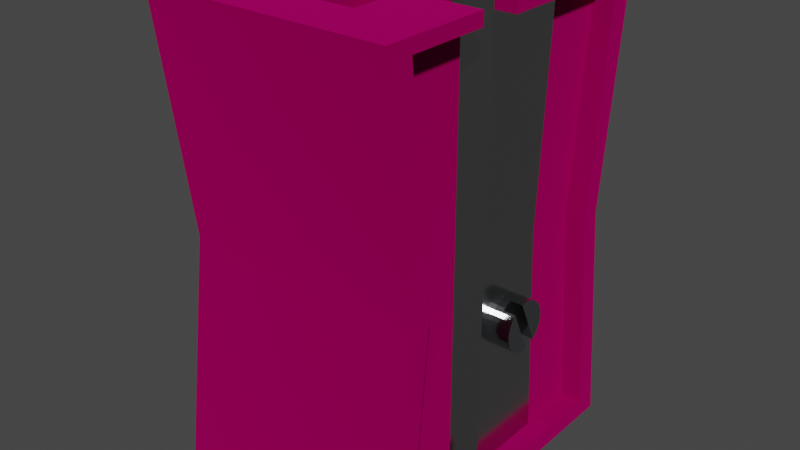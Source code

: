 # Source: sharpener.blend  (saved by Blender 2.91.10; exported with 4.5.12 LTS)
import bpy
from mathutils import Matrix  # noqa: F401  (used for matrix-valued properties, if any)

bpy.ops.wm.read_factory_settings(use_empty=True)
scene = bpy.context.scene
scene.name = 'Scene'

# ---- collections
col_collection = bpy.data.collections.new('Collection'); scene.collection.children.link(col_collection)

# ---- materials (node trees are filled in below, after node groups)
mat_material = bpy.data.materials.new('Material')
mat_material.alpha_threshold = 0.0
mat_material.use_transparent_shadow = False
mat_material.line_color = (0.0, 0.0, 0.0, 1.0)
mat_material_002 = bpy.data.materials.new('Material.002')
mat_material_002.use_transparent_shadow = False
mat_material_003 = bpy.data.materials.new('Material.003')
mat_material_003.use_transparent_shadow = False
mat_material_004 = bpy.data.materials.new('Material.004')
mat_material_004.use_transparent_shadow = False
mat_material_005 = bpy.data.materials.new('Material.005')
mat_material_005.use_transparent_shadow = False
mat_material_006 = bpy.data.materials.new('Material.006')
mat_material_006.use_transparent_shadow = False

# ---- material node trees
mat_material.use_nodes = True; mat_material.node_tree.nodes.clear()
_N = mat_material.node_tree.nodes; _L = mat_material.node_tree.links
n0 = _N.new('ShaderNodeOutputMaterial'); n0.name = 'Material Output'; n0.location = (300, 300)
n1 = _N.new('ShaderNodeBsdfPrincipled'); n1.name = 'Principled BSDF'; n1.location = (10, 300)
n1.distribution = 'GGX'
n1.subsurface_method = 'BURLEY'
n1.inputs[0].default_value = (0.8, 0.0, 0.2239, 1.0)
n1.inputs[1].default_value = 1.0
n1.inputs[2].default_value = 1.0
n1.inputs[3].default_value = 1.45
n1.inputs[27].default_value = (0.0, 0.0, 0.0, 1.0)
n1.inputs[28].default_value = 1.0
_L.new(n1.outputs[0], n0.inputs[0])
n0.is_active_output = True
mat_material_002.use_nodes = True; mat_material_002.node_tree.nodes.clear()
_N = mat_material_002.node_tree.nodes; _L = mat_material_002.node_tree.links
n0 = _N.new('ShaderNodeBsdfPrincipled'); n0.name = 'Principled BSDF'; n0.location = (10, 300)
n0.distribution = 'GGX'
n0.subsurface_method = 'BURLEY'
n0.inputs[0].default_value = (0.3108, 0.3108, 0.3108, 1.0)
n0.inputs[1].default_value = 1.0
n0.inputs[2].default_value = 0.2927
n0.inputs[3].default_value = 1.45
n0.inputs[27].default_value = (0.0, 0.0, 0.0, 1.0)
n0.inputs[28].default_value = 1.0
n1 = _N.new('ShaderNodeOutputMaterial'); n1.name = 'Material Output'; n1.location = (300, 300)
_L.new(n0.outputs[0], n1.inputs[0])
n1.is_active_output = True
mat_material_003.use_nodes = True; mat_material_003.node_tree.nodes.clear()
_N = mat_material_003.node_tree.nodes; _L = mat_material_003.node_tree.links
n0 = _N.new('ShaderNodeBsdfPrincipled'); n0.name = 'Principled BSDF'; n0.location = (10, 300)
n0.distribution = 'GGX'
n0.subsurface_method = 'BURLEY'
n0.inputs[0].default_value = (0.4869, 0.4869, 0.4869, 1.0)
n0.inputs[1].default_value = 1.0
n0.inputs[2].default_value = 0.1768
n0.inputs[3].default_value = 1.45
n0.inputs[27].default_value = (0.0, 0.0, 0.0, 1.0)
n0.inputs[28].default_value = 1.0
n1 = _N.new('ShaderNodeOutputMaterial'); n1.name = 'Material Output'; n1.location = (300, 300)
_L.new(n0.outputs[0], n1.inputs[0])
n1.is_active_output = True
mat_material_004.use_nodes = True; mat_material_004.node_tree.nodes.clear()
_N = mat_material_004.node_tree.nodes; _L = mat_material_004.node_tree.links
n0 = _N.new('ShaderNodeBsdfPrincipled'); n0.name = 'Principled BSDF'; n0.location = (10, 300)
n0.distribution = 'GGX'
n0.subsurface_method = 'BURLEY'
n0.inputs[0].default_value = (0.0985, 0.0003598, 0.0003598, 1.0)
n0.inputs[1].default_value = 1.0
n0.inputs[2].default_value = 0.4451
n0.inputs[3].default_value = 1.45
n0.inputs[27].default_value = (0.0, 0.0, 0.0, 1.0)
n0.inputs[28].default_value = 1.0
n1 = _N.new('ShaderNodeOutputMaterial'); n1.name = 'Material Output'; n1.location = (300, 300)
_L.new(n0.outputs[0], n1.inputs[0])
n1.is_active_output = True
mat_material_005.use_nodes = True; mat_material_005.node_tree.nodes.clear()
_N = mat_material_005.node_tree.nodes; _L = mat_material_005.node_tree.links
n0 = _N.new('ShaderNodeBsdfPrincipled'); n0.name = 'Principled BSDF'; n0.location = (10, 300)
n0.distribution = 'GGX'
n0.subsurface_method = 'BURLEY'
n0.inputs[0].default_value = (0.3712, 0.402, 0.4179, 1.0)
n0.inputs[1].default_value = 1.0
n0.inputs[2].default_value = 0.1707
n0.inputs[3].default_value = 1.45
n0.inputs[27].default_value = (0.0, 0.0, 0.0, 1.0)
n0.inputs[28].default_value = 1.0
n1 = _N.new('ShaderNodeOutputMaterial'); n1.name = 'Material Output'; n1.location = (300, 300)
_L.new(n0.outputs[0], n1.inputs[0])
n1.is_active_output = True
mat_material_006.use_nodes = True; mat_material_006.node_tree.nodes.clear()
_N = mat_material_006.node_tree.nodes; _L = mat_material_006.node_tree.links
n0 = _N.new('ShaderNodeBsdfPrincipled'); n0.name = 'Principled BSDF'; n0.location = (10, 300)
n0.distribution = 'GGX'
n0.subsurface_method = 'BURLEY'
n0.inputs[0].default_value = (0.1574, 0.1574, 0.1574, 1.0)
n0.inputs[1].default_value = 1.0
n0.inputs[2].default_value = 0.2744
n0.inputs[3].default_value = 1.45
n0.inputs[27].default_value = (0.0, 0.0, 0.0, 1.0)
n0.inputs[28].default_value = 1.0
n1 = _N.new('ShaderNodeOutputMaterial'); n1.name = 'Material Output'; n1.location = (300, 300)
_L.new(n0.outputs[0], n1.inputs[0])
n1.is_active_output = True

# ---- world
world_world = bpy.data.worlds.new('World'); scene.world = world_world
world_world.use_nodes = True; world_world.node_tree.nodes.clear()
_N = world_world.node_tree.nodes; _L = world_world.node_tree.links
n0 = _N.new('ShaderNodeOutputWorld'); n0.name = 'World Output'; n0.location = (300, 300)
n1 = _N.new('ShaderNodeBackground'); n1.name = 'Background'; n1.location = (10, 300)
n1.inputs[0].default_value = (0.05088, 0.05088, 0.05088, 1.0)
_L.new(n1.outputs[0], n0.inputs[0])
n0.is_active_output = True
world_world.color = (0.05088, 0.05088, 0.05088)
world_world.use_sun_shadow = False
world_world.sun_shadow_jitter_overblur = 0.0

# ---- meshes
me_cube = bpy.data.meshes.new('Cube')
me_cube.from_pydata([(0.9976, 1.059, 0.9188), (0.9976, 1.059, -1.081), (0.9976, -0.9408, 0.9188), (0.9976, -0.9408, -1.081), (-1.002, 1.059, 0.9188), (-1.002, 1.059, -1.081), (-1.002, -0.9408, 0.9188), (-1.002, -0.9408, -1.081), (0.9976, -0.008738, 0.9188), (0.9976, -0.008738, 0.4523), (-1.002, -0.008738, 0.4523), (-1.002, -0.008738, 0.9188), (-1.002, -0.2693, 0.9188), (0.9976, -0.2693, 0.9188), (0.9976, -0.1547, 0.6596), (0.9976, -0.1547, 0.7114), (-1.002, -0.1547, 0.7114), (-1.002, -0.1547, 0.6596), (-0.002394, 0.9005, -1.081), (-0.002394, -0.7488, 0.9188), (-0.002394, -0.7488, -1.081), (-0.002394, 0.9005, 0.9188), (-0.002394, -0.008738, 0.9188), (-0.002394, -0.008738, 0.4523), (-0.002394, -0.2693, 0.9188), (-0.002394, -0.1547, 0.7114), (-0.002394, -0.1547, 0.6596), (0.9976, 0.9205, 0.9188), (-1.002, 0.9205, 0.9188), (-0.002394, 0.7824, 0.9188), (0.9199, -0.9259, -1.081), (0.9199, 1.047, 0.9188), (0.9199, -0.008738, 0.4523), (0.9199, -0.2693, 0.9188), (0.9199, -0.1547, 0.7114), (0.9199, 1.047, -1.081), (0.9199, -0.9259, 0.9188), (0.9199, -0.008738, 0.9188), (0.9199, -0.1547, 0.6596), (0.9199, 0.9098, 0.9188), (-1.002, -0.7791, 0.9188), (0.9976, -0.7791, 0.9188), (-0.002394, -0.6333, 0.9188), (0.9199, -0.7677, 0.9188), (-0.9459, 1.05, -1.081), (-0.9459, -0.9299, 0.9188), (-0.9459, -0.008738, 0.9188), (-0.9459, -0.1547, 0.6596), (-0.9459, -0.9299, -1.081), (-0.9459, 1.05, 0.9188), (-0.9459, -0.008738, 0.4523), (-0.9459, -0.2693, 0.9188), (-0.9459, -0.1547, 0.7114), (-0.9459, 0.9127, 0.9188), (-0.9459, -0.7708, 0.9188), (-0.9459, -0.9299, 1.103), (-1.002, -0.9408, 1.103), (0.9199, 1.047, 1.103), (0.9976, 1.059, 1.103), (-0.9459, -0.008738, 1.103), (-1.002, -0.008738, 1.103), (0.9199, -0.2693, 1.103), (0.9976, -0.2693, 1.103), (0.9976, 0.9205, 1.103), (-1.002, 0.9205, 1.103), (-1.002, -0.7791, 1.103), (0.9976, -0.7791, 1.103), (0.9199, -0.9259, 1.103), (-0.002394, -0.7488, 1.103), (-0.9459, 1.05, 1.103), (-0.002394, 0.9005, 1.103), (0.9976, -0.008738, 1.103), (-1.002, 1.059, 1.103), (-0.002394, 0.7824, 1.103), (0.9199, 0.9098, 1.103), (-0.9459, 0.9127, 1.103), (0.9976, -0.9408, 1.103), (0.9199, -0.008738, 1.103), (0.9199, -0.7677, 1.103), (-1.002, -0.2693, 1.103), (-0.002394, -0.6333, 1.103), (-0.9459, -0.7708, 1.103), (-0.9459, -0.2693, 1.103), (-1.002, 0.5319, 0.9188), (-0.002394, 0.4515, 0.9188), (0.9976, 0.5319, 0.9188), (0.9199, 0.5257, 0.9188), (-0.9459, 0.5274, 0.9188), (-1.002, 0.5319, 1.103), (0.9976, 0.5319, 1.103), (0.9199, 0.5257, 1.103), (-0.9459, 0.5274, 1.103), (-1.002, -0.6931, -0.7432), (-1.002, -0.5475, -0.7432), (0.9976, -0.6931, -0.7432), (-1.002, 0.4151, -0.7432), (0.9976, -0.5475, -0.7432), (0.9976, -0.3501, 0.4399), (0.9976, 0.4151, -0.7432), (0.9976, -0.2693, 0.4399), (0.9976, 0.01959, 0.4399), (0.9976, 0.4151, 0.4399), (-1.002, 0.4151, 0.4399), (-0.9459, 0.01959, 0.4399), (-0.002394, 0.01959, 0.4399), (-1.002, 0.01959, 0.4399), (0.9199, -0.2693, 0.4399), (-0.002394, -0.2693, 0.4399), (0.9199, 0.01959, 0.4399), (0.9976, -0.3835, 0.4399), (-1.002, -0.2693, 0.4399), (-1.002, -0.3501, 0.4399), (-0.9459, -0.2693, 0.4399), (-1.002, -0.6931, 0.4399), (-1.002, -0.3835, 0.4399), (0.9976, -0.6931, 0.4399), (0.9976, 0.4151, -0.394), (-1.002, 0.4151, -0.394), (-1.002, -0.5475, -0.394), (-1.002, -0.6931, -0.394), (0.9976, -0.6931, -0.394), (0.9976, -0.5475, -0.394), (0.9976, 0.09055, -0.7432), (-1.002, 0.09055, -0.7432), (-1.002, 0.09055, 0.4399), (0.9976, 0.09055, 0.4399), (-1.002, -0.621, -0.7432), (0.9976, -0.621, -0.7432), (0.9976, -0.621, 0.4399), (-1.002, -0.621, 0.4399), (0.3018, 0.3737, 0.878), (0.3018, 0.3737, 1.103), (0.3227, 0.3707, 0.878), (0.3227, 0.3707, 1.103), (0.3428, 0.3619, 0.878), (0.3428, 0.3619, 1.103), (0.3613, 0.3476, 0.878), (0.3613, 0.3476, 1.103), (0.3776, 0.3283, 0.878), (0.3776, 0.3283, 1.103), (0.3909, 0.3048, 0.878), (0.4008, 0.278, 0.878), (0.4069, 0.2489, 0.878), (0.4089, 0.2187, 0.878), (0.4089, 0.2187, 1.103), (0.4069, 0.1884, 0.878), (0.4069, 0.1884, 1.103), (0.4008, 0.1593, 0.878), (0.4008, 0.1593, 1.103), (0.3909, 0.1325, 0.878), (0.3909, 0.1325, 1.103), (0.3776, 0.109, 0.878), (0.3776, 0.109, 1.103), (0.3613, 0.08974, 0.878), (0.3613, 0.08974, 1.103), (0.3428, 0.07541, 0.878), (0.3428, 0.07541, 1.103), (0.3227, 0.06659, 0.878), (0.3227, 0.06659, 1.103), (0.3018, 0.06361, 0.878), (0.3018, 0.06361, 1.103), (0.2809, 0.06659, 0.878), (0.2809, 0.06659, 1.103), (0.2608, 0.07541, 0.878), (0.2608, 0.07541, 1.103), (0.2423, 0.08974, 0.878), (0.2423, 0.08974, 1.103), (0.2261, 0.109, 0.878), (0.2261, 0.109, 1.103), (0.2127, 0.1325, 0.878), (0.2028, 0.1593, 0.878), (0.1967, 0.1884, 0.878), (0.1967, 0.1884, 1.103), (0.1947, 0.2187, 0.878), (0.1947, 0.2187, 1.103), (0.1967, 0.2489, 0.878), (0.1967, 0.2489, 1.103), (0.2028, 0.278, 0.878), (0.2028, 0.278, 1.103), (0.2127, 0.3048, 0.878), (0.2127, 0.3048, 1.103), (0.2261, 0.3283, 0.878), (0.2261, 0.3283, 1.103), (0.2423, 0.3476, 0.878), (0.2423, 0.3476, 1.103), (0.2608, 0.3619, 0.878), (0.2608, 0.3619, 1.103), (0.2809, 0.3707, 0.878), (0.2809, 0.3707, 1.103), (0.2028, 0.1593, 0.9929), (0.2127, 0.1325, 0.9929), (0.2202, 0.1193, 0.9929), (0.4008, 0.278, 0.9929), (0.4069, 0.2489, 0.9929), (0.4074, 0.2419, 0.9929), (0.1976, 0.1844, 1.103), (0.1976, 0.1844, 0.9929), (0.3909, 0.3048, 0.9929), (0.3883, 0.3093, 0.9929), (0.2202, 0.1193, 1.103), (0.4074, 0.2419, 1.103), (0.3883, 0.3093, 1.103)], [], [(48, 45, 6, 7), (35, 1, 3, 30), (35, 31, 0, 1), (33, 43, 78, 61), (19, 36, 67, 68), (47, 52, 16, 17), (38, 34, 25, 26), (43, 42, 80, 78), (4, 28, 64, 72), (44, 49, 21, 18), (44, 18, 20, 48), (30, 36, 19, 20), (86, 39, 29, 84), (6, 45, 55, 56), (37, 8, 71, 77), (3, 2, 36, 30), (87, 53, 75, 91), (14, 15, 34, 38), (85, 27, 63, 89), (18, 21, 31, 35), (18, 35, 30, 20), (24, 42, 43, 33), (51, 54, 42, 24), (36, 2, 76, 67), (54, 51, 82, 81), (84, 29, 53, 87), (5, 44, 48, 7), (5, 4, 49, 44), (11, 46, 59, 60), (26, 25, 52, 47), (45, 19, 68, 55), (20, 19, 45, 48), (75, 69, 72, 64), (78, 67, 76, 66), (81, 55, 68, 80), (74, 57, 70, 73), (91, 75, 64, 88), (89, 63, 74, 90), (63, 58, 57, 74), (80, 68, 67, 78), (61, 78, 66, 62), (79, 65, 81, 82), (65, 56, 55, 81), (73, 70, 69, 75), (49, 4, 72, 69), (29, 39, 74, 73), (0, 31, 57, 58), (13, 33, 61, 62), (42, 54, 81, 80), (21, 49, 69, 70), (27, 0, 58, 63), (86, 37, 77, 90), (51, 12, 79, 82), (31, 21, 70, 57), (83, 11, 60, 88), (12, 40, 65, 79), (40, 6, 56, 65), (2, 41, 66, 76), (41, 13, 62, 66), (53, 29, 73, 75), (11, 10, 17, 16), (46, 11, 16, 52), (32, 9, 14, 38), (9, 8, 15, 14), (50, 23, 26, 47), (37, 22, 25, 34), (8, 37, 34, 15), (23, 32, 38, 26), (10, 50, 47, 17), (22, 46, 52, 25), (28, 83, 88, 64), (39, 86, 90, 74), (71, 89, 90, 77), (59, 91, 88, 60), (22, 84, 87, 46), (8, 85, 89, 71), (46, 87, 91, 59), (37, 86, 84, 22), (96, 98, 116, 121), (98, 101, 125, 122), (102, 101, 100, 108, 104, 103, 105), (97, 109, 115, 113, 114, 111, 110, 112, 107, 106, 99), (115, 94, 127, 128), (93, 7, 6, 114, 113, 92), (2, 3, 96, 94, 115, 109), (110, 12, 51, 112), (9, 32, 108, 100), (40, 111, 114, 6), (105, 10, 11, 83, 28, 4, 5, 7, 93, 95, 102), (99, 13, 41, 97), (96, 3, 1, 0, 27, 85, 8, 9, 100, 101, 98), (23, 50, 103, 104), (107, 24, 33, 106), (106, 33, 13, 99), (32, 23, 104, 108), (41, 2, 109, 97), (40, 12, 110, 111), (50, 10, 105, 103), (112, 51, 24, 107), (116, 117, 118, 119, 120, 121), (92, 94, 120, 119), (95, 93, 118, 117), (94, 96, 121, 120), (93, 92, 119, 118), (98, 95, 117, 116), (124, 123, 122, 125), (101, 102, 124, 125), (102, 95, 123, 124), (95, 98, 122, 123), (127, 126, 129, 128), (94, 92, 126, 127), (113, 115, 128, 129), (92, 113, 129, 126), (130, 131, 133, 132), (132, 133, 135, 134), (134, 135, 137, 136), (136, 137, 139, 138), (143, 144, 146, 145), (145, 146, 148, 147), (147, 148, 150, 149), (149, 150, 152, 151), (151, 152, 154, 153), (153, 154, 156, 155), (155, 156, 158, 157), (157, 158, 160, 159), (159, 160, 162, 161), (161, 162, 164, 163), (163, 164, 166, 165), (165, 166, 168, 167), (171, 172, 174, 173), (173, 174, 176, 175), (175, 176, 178, 177), (177, 178, 180, 179), (179, 180, 182, 181), (181, 182, 184, 183), (183, 184, 186, 185), (185, 186, 188, 187), (187, 188, 131, 130), (130, 132, 134, 136, 138, 140, 141, 142, 143, 145, 147, 149, 151, 153, 155, 157, 159, 161, 163, 165, 167, 169, 170, 171, 173, 175, 177, 179, 181, 183, 185, 187), (194, 193, 192, 197, 198, 196, 189, 190, 191), (195, 196, 198, 201), (200, 194, 191, 199), (197, 140, 138, 139, 201, 198), (192, 141, 140, 197), (193, 142, 141, 192), (200, 144, 143, 142, 193, 194), (190, 169, 167, 168, 199, 191), (170, 169, 190, 189), (195, 172, 171, 170, 189, 196), (168, 166, 164, 162, 160, 158, 156, 154, 152, 150, 148, 146, 144, 200, 199), (139, 137, 135, 133, 131, 188, 186, 184, 182, 180, 178, 176, 174, 172, 195, 201)])
me_cube.polygons.foreach_set('material_index', [0, 0, 0, 0, 0, 0, 0, 0, 0, 0, 0, 0, 0, 0, 0, 0, 0, 0, 0, 0, 0, 0, 0, 0, 0, 0, 0, 0, 0, 0, 0, 0, 0, 0, 0, 0, 0, 0, 0, 0, 0, 0, 0, 0, 0, 0, 0, 0, 0, 0, 0, 0, 0, 0, 0, 0, 0, 0, 0, 0, 0, 2, 0, 0, 0, 2, 2, 0, 0, 2, 0, 0, 0, 0, 2, 0, 0, 2, 0, 0, 0, 0, 0, 0, 0, 0, 0, 0, 0, 0, 0, 0, 0, 0, 0, 0, 0, 0, 0, 0, 0, 0, 0, 0, 0, 0, 0, 0, 0, 0, 0, 0, 0, 4, 4, 4, 4, 4, 4, 4, 4, 4, 4, 4, 4, 4, 4, 4, 4, 4, 4, 4, 4, 4, 4, 4, 4, 4, 4, 5, 4, 4, 4, 4, 4, 4, 4, 4, 4, 4, 4])
_uv = me_cube.uv_layers.new(name='UVMap')
_uv.uv.foreach_set('vector', [0.375, 0.9929, 0.625, 0.9929, 0.625, 1.0, 0.375, 1.0, 0.3653, 0.5, 0.375, 0.5, 0.375, 0.75, 0.3653, 0.75, 0.375, 0.4903, 0.625, 0.4903, 0.625, 0.5, 0.375, 0.5, 0.6347, 0.6661, 0.6347, 0.7298, 0.6347, 0.7298, 0.6347, 0.6661, 0.625, 0.875, 0.625, 0.7597, 0.625, 0.7597, 0.625, 0.875, 0.5944, 0.4164, 0.5944, 0.43, 0.6004, 0.43, 0.6004, 0.4164, 0.3968, 0.4164, 0.3968, 0.43, 0.4945, 0.43, 0.4945, 0.4164, 0.6347, 0.7298, 0.75, 0.7298, 0.75, 0.7298, 0.6347, 0.7298, 0.625, 0.25, 0.625, 0.2327, 0.625, 0.2327, 0.625, 0.25, 0.375, 0.2571, 0.625, 0.2571, 0.625, 0.375, 0.375, 0.375, 0.1321, 0.5, 0.25, 0.5, 0.25, 0.75, 0.1321, 0.75, 0.375, 0.7597, 0.625, 0.7597, 0.625, 0.875, 0.375, 0.875, 0.6347, 0.5659, 0.6347, 0.5173, 0.75, 0.5173, 0.75, 0.5659, 0.625, 1.0, 0.625, 0.9929, 0.625, 0.9929, 0.625, 1.0, 0.625, 0.6335, 0.625, 0.6335, 0.625, 0.6335, 0.625, 0.6335, 0.375, 0.75, 0.625, 0.75, 0.625, 0.7597, 0.375, 0.7597, 0.8679, 0.5659, 0.8679, 0.5173, 0.8679, 0.5173, 0.8679, 0.5659, 0.3886, 0.4164, 0.3886, 0.43, 0.3968, 0.43, 0.3968, 0.4164, 0.625, 0.5659, 0.625, 0.5173, 0.625, 0.5173, 0.625, 0.5659, 0.375, 0.375, 0.625, 0.375, 0.625, 0.4903, 0.375, 0.4903, 0.25, 0.5, 0.3653, 0.5, 0.3653, 0.75, 0.25, 0.75, 0.75, 0.6661, 0.75, 0.7298, 0.6347, 0.7298, 0.6347, 0.6661, 0.8679, 0.6661, 0.8679, 0.7298, 0.75, 0.7298, 0.75, 0.6661, 0.625, 0.7597, 0.625, 0.75, 0.625, 0.75, 0.625, 0.7597, 0.8679, 0.7298, 0.8679, 0.6661, 0.8679, 0.6661, 0.8679, 0.7298, 0.75, 0.5659, 0.75, 0.5173, 0.8679, 0.5173, 0.8679, 0.5659, 0.125, 0.5, 0.1321, 0.5, 0.1321, 0.75, 0.125, 0.75, 0.375, 0.25, 0.625, 0.25, 0.625, 0.2571, 0.375, 0.2571, 0.625, 0.1165, 0.625, 0.1165, 0.625, 0.1165, 0.625, 0.1165, 0.4945, 0.4164, 0.4945, 0.43, 0.5944, 0.43, 0.5944, 0.4164, 0.625, 0.9929, 0.625, 0.875, 0.625, 0.875, 0.625, 0.9929, 0.375, 0.875, 0.625, 0.875, 0.625, 0.9929, 0.375, 0.9929, 0.8679, 0.5173, 0.8679, 0.5, 0.875, 0.5, 0.875, 0.5173, 0.6347, 0.7298, 0.6347, 0.75, 0.625, 0.75, 0.625, 0.7298, 0.8679, 0.7298, 0.8679, 0.75, 0.75, 0.75, 0.75, 0.7298, 0.6347, 0.5173, 0.6347, 0.5, 0.75, 0.5, 0.75, 0.5173, 0.8679, 0.5659, 0.8679, 0.5173, 0.875, 0.5173, 0.875, 0.5659, 0.625, 0.5659, 0.625, 0.5173, 0.6347, 0.5173, 0.6347, 0.5659, 0.625, 0.5173, 0.625, 0.5, 0.6347, 0.5, 0.6347, 0.5173, 0.75, 0.7298, 0.75, 0.75, 0.6347, 0.75, 0.6347, 0.7298, 0.6347, 0.6661, 0.6347, 0.7298, 0.625, 0.7298, 0.625, 0.6661, 0.875, 0.6661, 0.875, 0.7298, 0.8679, 0.7298, 0.8679, 0.6661, 0.875, 0.7298, 0.875, 0.75, 0.8679, 0.75, 0.8679, 0.7298, 0.75, 0.5173, 0.75, 0.5, 0.8679, 0.5, 0.8679, 0.5173, 0.625, 0.2571, 0.625, 0.25, 0.625, 0.25, 0.625, 0.2571, 0.75, 0.5173, 0.6347, 0.5173, 0.6347, 0.5173, 0.75, 0.5173, 0.625, 0.5, 0.625, 0.4903, 0.625, 0.4903, 0.625, 0.5, 0.3886, 0.7657, 0.3968, 0.7657, 0.3968, 0.7657, 0.3886, 0.7657, 0.75, 0.7298, 0.8679, 0.7298, 0.8679, 0.7298, 0.75, 0.7298, 0.625, 0.375, 0.625, 0.2571, 0.625, 0.2571, 0.625, 0.375, 0.625, 0.5173, 0.625, 0.5, 0.625, 0.5, 0.625, 0.5173, 0.6347, 0.5659, 0.6347, 0.6335, 0.6347, 0.6335, 0.6347, 0.5659, 0.5944, 0.7657, 0.6004, 0.7657, 0.6004, 0.7657, 0.5944, 0.7657, 0.625, 0.4903, 0.625, 0.375, 0.625, 0.375, 0.625, 0.4903, 0.625, 0.1841, 0.625, 0.1165, 0.625, 0.1165, 0.625, 0.1841, 0.625, 0.08394, 0.625, 0.02021, 0.625, 0.02021, 0.625, 0.08394, 0.625, 0.02021, 0.625, 0.0, 0.625, 0.0, 0.625, 0.02021, 0.625, 0.75, 0.625, 0.7298, 0.625, 0.7298, 0.625, 0.75, 0.625, 0.7298, 0.625, 0.6661, 0.625, 0.6661, 0.625, 0.7298, 0.8679, 0.5173, 0.75, 0.5173, 0.75, 0.5173, 0.8679, 0.5173, 0.625, 0.1165, 0.5667, 0.1165, 0.5926, 0.1165, 0.5991, 0.1165, 0.8679, 0.6335, 0.875, 0.6335, 0.875, 0.6335, 0.8679, 0.6335, 0.7874, 0.5294, 0.7874, 0.5207, 0.7874, 0.5207, 0.7874, 0.5294, 0.5667, 0.6335, 0.625, 0.6335, 0.5991, 0.6335, 0.5926, 0.6335, 0.7874, 0.7389, 0.7874, 0.633, 0.7874, 0.633, 0.7874, 0.7389, 0.6347, 0.6335, 0.75, 0.6335, 0.75, 0.6335, 0.6347, 0.6335, 0.625, 0.6335, 0.6347, 0.6335, 0.6347, 0.6335, 0.625, 0.6335, 0.7874, 0.633, 0.7874, 0.5294, 0.7874, 0.5294, 0.7874, 0.633, 0.7874, 0.7452, 0.7874, 0.7389, 0.7874, 0.7389, 0.7874, 0.7452, 0.75, 0.6335, 0.8679, 0.6335, 0.8679, 0.6335, 0.75, 0.6335, 0.625, 0.2327, 0.625, 0.1841, 0.625, 0.1841, 0.625, 0.2327, 0.6347, 0.5173, 0.6347, 0.5659, 0.6347, 0.5659, 0.6347, 0.5173, 0.625, 0.6335, 0.625, 0.5659, 0.6347, 0.5659, 0.6347, 0.6335, 0.8679, 0.6335, 0.8679, 0.5659, 0.875, 0.5659, 0.875, 0.6335, 0.75, 0.6335, 0.75, 0.5659, 0.8679, 0.5659, 0.8679, 0.6335, 0.625, 0.6335, 0.625, 0.5659, 0.625, 0.5659, 0.625, 0.6335, 0.8679, 0.6335, 0.8679, 0.5659, 0.8679, 0.5659, 0.8679, 0.6335, 0.6347, 0.6335, 0.6347, 0.5659, 0.75, 0.5659, 0.75, 0.6335, 0.4172, 0.7008, 0.4172, 0.5805, 0.4172, 0.5805, 0.4172, 0.7008, 0.4172, 0.5805, 0.5651, 0.5805, 0.5651, 0.5805, 0.4172, 0.5805, 0.5021, 0.5, 0.6, 0.5, 0.6, 0.5892, 0.5962, 0.5892, 0.5511, 0.5892, 0.5049, 0.5892, 0.5021, 0.5892, 0.6, 0.6726, 0.6, 0.6802, 0.6, 0.75, 0.5021, 0.75, 0.5021, 0.6802, 0.5021, 0.6726, 0.5021, 0.6544, 0.5049, 0.6544, 0.5511, 0.6544, 0.5962, 0.6544, 0.6, 0.6544, 0.5651, 0.719, 0.4172, 0.719, 0.4172, 0.719, 0.5651, 0.719, 0.4172, 0.04916, 0.375, 0.0, 0.625, 0.0, 0.5651, 0.06966, 0.5651, 0.03096, 0.4172, 0.03096, 0.625, 0.75, 0.375, 0.75, 0.4172, 0.7008, 0.4172, 0.719, 0.5651, 0.719, 0.5651, 0.6803, 0.6004, 0.8911, 0.6004, 0.7657, 0.5944, 0.7657, 0.5944, 0.8911, 0.7874, 0.5207, 0.7874, 0.5294, 0.7998, 0.5294, 0.7998, 0.5207, 0.625, 0.02021, 0.5651, 0.07384, 0.5651, 0.06966, 0.625, 0.0, 0.5651, 0.12, 0.5667, 0.1165, 0.625, 0.1165, 0.625, 0.1841, 0.625, 0.2327, 0.625, 0.25, 0.375, 0.25, 0.375, 0.0, 0.4172, 0.04916, 0.4172, 0.1695, 0.5651, 0.1695, 0.5651, 0.6661, 0.625, 0.6661, 0.625, 0.7298, 0.5651, 0.6762, 0.4172, 0.7008, 0.375, 0.75, 0.375, 0.5, 0.625, 0.5, 0.625, 0.5173, 0.625, 0.5659, 0.625, 0.6335, 0.5667, 0.6335, 0.5651, 0.63, 0.5651, 0.5805, 0.4172, 0.5805, 0.7874, 0.633, 0.7874, 0.7389, 0.7998, 0.7389, 0.7998, 0.633, 0.4945, 0.8911, 0.4945, 0.7657, 0.3968, 0.7657, 0.3968, 0.8911, 0.3968, 0.8911, 0.3968, 0.7657, 0.3886, 0.7657, 0.3886, 0.8911, 0.7874, 0.5294, 0.7874, 0.633, 0.7998, 0.633, 0.7998, 0.5294, 0.625, 0.7298, 0.625, 0.75, 0.5651, 0.6803, 0.5651, 0.6762, 0.625, 0.02021, 0.625, 0.08394, 0.5651, 0.08394, 0.5651, 0.07384, 0.7874, 0.7389, 0.7874, 0.7452, 0.7998, 0.7452, 0.7998, 0.7389, 0.5944, 0.8911, 0.5944, 0.7657, 0.4945, 0.7657, 0.4945, 0.8911, 0.6, 0.25, 0.5021, 0.25, 0.5021, 0.03284, 0.5021, 0.0, 0.6, 0.0, 0.6, 0.03284, 0.5021, 1.0, 0.6, 1.0, 0.6, 1.0, 0.5021, 1.0, 0.4172, 0.1695, 0.4172, 0.04916, 0.4172, 0.04916, 0.4172, 0.1695, 0.4172, 0.719, 0.4172, 0.7008, 0.4172, 0.7008, 0.4172, 0.719, 0.4172, 0.04916, 0.4172, 0.03096, 0.4172, 0.03096, 0.4172, 0.04916, 0.6, 0.25, 0.5021, 0.25, 0.5021, 0.25, 0.6, 0.25, 0.5021, 0.5, 0.5021, 0.25, 0.6, 0.25, 0.6, 0.5, 0.6, 0.5, 0.5021, 0.5, 0.5021, 0.5, 0.6, 0.5, 0.5651, 0.1695, 0.4172, 0.1695, 0.4172, 0.1695, 0.5651, 0.1695, 0.5021, 0.25, 0.6, 0.25, 0.6, 0.25, 0.5021, 0.25, 0.6, 1.0, 0.5021, 1.0, 0.5021, 0.75, 0.6, 0.75, 0.6, 1.0, 0.5021, 1.0, 0.5021, 1.0, 0.6, 1.0, 0.5021, 0.75, 0.6, 0.75, 0.6, 0.75, 0.5021, 0.75, 0.4172, 0.03096, 0.5651, 0.03096, 0.5651, 0.03096, 0.4172, 0.03096, 1.0, 0.5, 1.0, 1.0, 0.9688, 1.0, 0.9688, 0.5, 0.9688, 0.5, 0.9688, 1.0, 0.9375, 1.0, 0.9375, 0.5, 0.9375, 0.5, 0.9375, 1.0, 0.9062, 1.0, 0.9062, 0.5, 0.9062, 0.5, 0.9062, 1.0, 0.875, 1.0, 0.875, 0.5, 0.75, 0.5, 0.75, 1.0, 0.7188, 1.0, 0.7188, 0.5, 0.7188, 0.5, 0.7188, 1.0, 0.6875, 1.0, 0.6875, 0.5, 0.6875, 0.5, 0.6875, 1.0, 0.6562, 1.0, 0.6562, 0.5, 0.6562, 0.5, 0.6562, 1.0, 0.625, 1.0, 0.625, 0.5, 0.625, 0.5, 0.625, 1.0, 0.5938, 1.0, 0.5938, 0.5, 0.5938, 0.5, 0.5938, 1.0, 0.5625, 1.0, 0.5625, 0.5, 0.5625, 0.5, 0.5625, 1.0, 0.5312, 1.0, 0.5312, 0.5, 0.5312, 0.5, 0.5312, 1.0, 0.5, 1.0, 0.5, 0.5, 0.5, 0.5, 0.5, 1.0, 0.4688, 1.0, 0.4688, 0.5, 0.4688, 0.5, 0.4688, 1.0, 0.4375, 1.0, 0.4375, 0.5, 0.4375, 0.5, 0.4375, 1.0, 0.4062, 1.0, 0.4062, 0.5, 0.4062, 0.5, 0.4062, 1.0, 0.375, 1.0, 0.375, 0.5, 0.2812, 0.5, 0.2812, 1.0, 0.25, 1.0, 0.25, 0.5, 0.25, 0.5, 0.25, 1.0, 0.2188, 1.0, 0.2188, 0.5, 0.2188, 0.5, 0.2188, 1.0, 0.1875, 1.0, 0.1875, 0.5, 0.1875, 0.5, 0.1875, 1.0, 0.1562, 1.0, 0.1562, 0.5, 0.1562, 0.5, 0.1562, 1.0, 0.125, 1.0, 0.125, 0.5, 0.125, 0.5, 0.125, 1.0, 0.09375, 1.0, 0.09375, 0.5, 0.09375, 0.5, 0.09375, 1.0, 0.0625, 1.0, 0.0625, 0.5, 0.0625, 0.5, 0.0625, 1.0, 0.03125, 1.0, 0.03125, 0.5, 0.03125, 0.5, 0.03125, 1.0, 0.0, 1.0, 0.0, 0.5, 0.75, 0.49, 0.7968, 0.4854, 0.8418, 0.4717, 0.8833, 0.4496, 0.9197, 0.4197, 0.9496, 0.3833, 0.9717, 0.3418, 0.9854, 0.2968, 0.99, 0.25, 0.9854, 0.2032, 0.9717, 0.1582, 0.9496, 0.1167, 0.9197, 0.08029, 0.8833, 0.05045, 0.8418, 0.02827, 0.7968, 0.01461, 0.75, 0.01, 0.7032, 0.01461, 0.6582, 0.02827, 0.6167, 0.05045, 0.5803, 0.08029, 0.5504, 0.1167, 0.5283, 0.1582, 0.5146, 0.2032, 0.51, 0.25, 0.5146, 0.2968, 0.5283, 0.3418, 0.5504, 0.3833, 0.5803, 0.4197, 0.6167, 0.4496, 0.6582, 0.4717, 0.7032, 0.4854, 0.4247, 0.0, 0.424, 0.023, 0.4226, 0.1266, 0.4233, 0.2308, 0.4238, 0.25, 0.5289, 0.25, 0.5301, 0.1608, 0.5294, 0.0566, 0.5279, 0.0, 0.5289, 0.3561, 0.5289, 0.25, 0.4238, 0.25, 0.4238, 0.3561, 0.4247, 0.8939, 0.4247, 1.0, 0.5279, 1.0, 0.5279, 0.8939, 0.8438, 0.7552, 0.8438, 0.5, 0.875, 0.5, 0.875, 1.0, 0.8497, 1.0, 0.8497, 0.7552, 0.8125, 0.7552, 0.8125, 0.5, 0.8438, 0.5, 0.8438, 0.7552, 0.7812, 0.7552, 0.7812, 0.5, 0.8125, 0.5, 0.8125, 0.7552, 0.774, 1.0, 0.75, 1.0, 0.75, 0.5, 0.7812, 0.5, 0.7812, 0.7552, 0.774, 0.7552, 0.3438, 0.7552, 0.3438, 0.5, 0.375, 0.5, 0.375, 1.0, 0.3613, 1.0, 0.3613, 0.7552, 0.3125, 0.5, 0.3438, 0.5, 0.3438, 0.7552, 0.3125, 0.7552, 0.2856, 1.0, 0.2812, 1.0, 0.2812, 0.5, 0.3125, 0.5, 0.3125, 0.7552, 0.2856, 0.7552, 0.08029, 0.08029, 0.1167, 0.05045, 0.1582, 0.02827, 0.2032, 0.01461, 0.25, 0.01, 0.2968, 0.01461, 0.3418, 0.02827, 0.3833, 0.05045, 0.4197, 0.08029, 0.4496, 0.1167, 0.4717, 0.1582, 0.4854, 0.2032, 0.49, 0.25, 0.4865, 0.2859, 0.0672, 0.09626, 0.4197, 0.4197, 0.3833, 0.4496, 0.3418, 0.4717, 0.2968, 0.4854, 0.25, 0.49, 0.2032, 0.4854, 0.1582, 0.4717, 0.1167, 0.4496, 0.08029, 0.4197, 0.05045, 0.3833, 0.02827, 0.3418, 0.01461, 0.2968, 0.01, 0.25, 0.01461, 0.2032, 0.01651, 0.1969, 0.4439, 0.3903])
me_cube.materials.append(mat_material)
me_cube.materials.append(mat_material_002)
me_cube.materials.append(mat_material_003)
me_cube.materials.append(mat_material_004)
me_cube.materials.append(mat_material_005)
me_cube.materials.append(mat_material_006)
me_cube.use_remesh_preserve_volume = False
me_cube.use_remesh_preserve_attributes = False
me_cube.use_mirror_vertex_groups = False
me_cube.update()

# ---- objects
ob_cube = bpy.data.objects.new('Cube', me_cube)

# ---- transforms, parenting, visibility, modifiers, constraints
ob_cube.location = (0.1476, 0.3641, -3.962)
ob_cube.rotation_euler = (-0.0, 1.571, 0.0)
ob_cube.scale = (3.791, 2.619, 1.818)
ob_cube.lock_rotations_4d = False
ob_cube.empty_display_type = 'ARROWS'
ob_cube.lineart.crease_threshold = 0.0

# ---- collection membership
col_collection.objects.link(ob_cube)

# ---- scene / render settings (as saved in the file)
scene.frame_start = 1; scene.frame_end = 250; scene.frame_set(1)
scene.render.engine = 'BLENDER_EEVEE_NEXT'
scene.cycles.use_denoising = False
scene.cycles.samples = 128
scene.cycles.sampling_pattern = 'TABULATED_SOBOL'
scene.cycles.use_adaptive_sampling = False
scene.cycles.use_light_tree = False
scene.view_settings.view_transform = 'Filmic'
bpy.context.view_layer.update()

# ---- added for rendering (the .blend has no active camera and no usable light): camera, sun
cam_auto = bpy.data.cameras.new('AutoCamera')
cam_auto.lens = 50.0
cam_auto.sensor_width = 36.0
cam_auto.clip_end = 1000.0
ob_auto_camera = bpy.data.objects.new('AutoCamera', cam_auto)
scene.collection.objects.link(ob_auto_camera)
ob_auto_camera.location = (9.4509, -10.6208, 3.47417)
ob_auto_camera.rotation_euler = (1.09748, -7.21219e-08, 0.694738)
scene.camera = ob_auto_camera
light_auto_sun = bpy.data.lights.new('AutoSun', 'SUN')
light_auto_sun.energy = 3.0
light_auto_sun.angle = 0.0523599
ob_auto_sun = bpy.data.objects.new('AutoSun', light_auto_sun)
scene.collection.objects.link(ob_auto_sun)
ob_auto_sun.rotation_euler = (0.872665, 0.174533, 0.523599)
bpy.context.view_layer.update()
